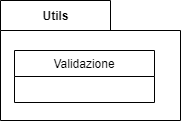

The diagram above was exported from draw.io. Its source (the exported page's mxGraphModel, read from the mxfile embedded in the PNG):
<mxGraphModel dx="382" dy="579" grid="1" gridSize="10" guides="1" tooltips="1" connect="1" arrows="1" fold="1" page="1" pageScale="1" pageWidth="827" pageHeight="1169" math="0" shadow="0">
  <root>
    <mxCell id="sna3F9wP0PpiCxZ_XiIh-0" />
    <mxCell id="sna3F9wP0PpiCxZ_XiIh-1" parent="sna3F9wP0PpiCxZ_XiIh-0" />
    <mxCell id="fnXxUbX8l64oUNfuWT6J-0" value="Utils" style="shape=folder;fontStyle=1;tabWidth=110;tabHeight=30;tabPosition=left;html=1;boundedLbl=1;labelInHeader=1;container=1;collapsible=0;recursiveResize=0;" parent="sna3F9wP0PpiCxZ_XiIh-1" vertex="1">
      <mxGeometry x="330" y="250" width="180" height="120" as="geometry" />
    </mxCell>
    <mxCell id="fnXxUbX8l64oUNfuWT6J-1" value="Validazione" style="swimlane;fontStyle=0;childLayout=stackLayout;horizontal=1;startSize=26;fillColor=none;horizontalStack=0;resizeParent=1;resizeParentMax=0;resizeLast=0;collapsible=1;marginBottom=0;" parent="fnXxUbX8l64oUNfuWT6J-0" vertex="1">
      <mxGeometry x="14" y="50" width="140" height="52" as="geometry" />
    </mxCell>
  </root>
</mxGraphModel>